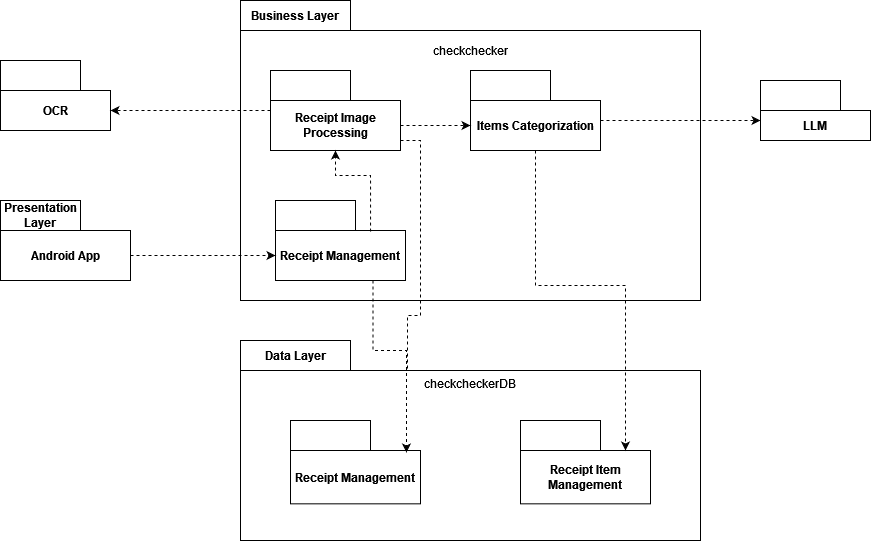

The diagram above was exported from draw.io. Its source (the exported page's mxGraphModel, read from the mxfile embedded in the PNG):
<mxGraphModel dx="1434" dy="794" grid="1" gridSize="10" guides="1" tooltips="1" connect="1" arrows="1" fold="1" page="1" pageScale="1" pageWidth="850" pageHeight="1100" math="0" shadow="0">
  <root>
    <mxCell id="0" />
    <mxCell id="1" parent="0" />
    <mxCell id="Hk4UgFgRpz7GWJRD5oP4-2" value="Business Layer" style="shape=folder;fontStyle=1;tabWidth=110;tabHeight=30;tabPosition=left;html=1;boundedLbl=1;labelInHeader=1;container=1;collapsible=0;whiteSpace=wrap;" vertex="1" parent="1">
      <mxGeometry x="260" y="110" width="460" height="300" as="geometry" />
    </mxCell>
    <mxCell id="Hk4UgFgRpz7GWJRD5oP4-3" value="checkchecker" style="html=1;strokeColor=none;resizeWidth=1;resizeHeight=1;fillColor=none;part=1;connectable=0;allowArrows=0;deletable=0;whiteSpace=wrap;" vertex="1" parent="Hk4UgFgRpz7GWJRD5oP4-2">
      <mxGeometry width="460" height="40" relative="1" as="geometry">
        <mxPoint y="30" as="offset" />
      </mxGeometry>
    </mxCell>
    <mxCell id="Hk4UgFgRpz7GWJRD5oP4-4" value="Receipt Image Processing" style="shape=folder;fontStyle=1;tabWidth=80;tabHeight=30;tabPosition=left;html=1;boundedLbl=1;whiteSpace=wrap;" vertex="1" parent="Hk4UgFgRpz7GWJRD5oP4-2">
      <mxGeometry x="30" y="70" width="130" height="80" as="geometry" />
    </mxCell>
    <mxCell id="Hk4UgFgRpz7GWJRD5oP4-5" value="Receipt Management" style="shape=folder;fontStyle=1;tabWidth=80;tabHeight=30;tabPosition=left;html=1;boundedLbl=1;whiteSpace=wrap;" vertex="1" parent="Hk4UgFgRpz7GWJRD5oP4-2">
      <mxGeometry x="35" y="200" width="130" height="80" as="geometry" />
    </mxCell>
    <mxCell id="Hk4UgFgRpz7GWJRD5oP4-19" value="Items Categorization" style="shape=folder;fontStyle=1;tabWidth=80;tabHeight=30;tabPosition=left;html=1;boundedLbl=1;whiteSpace=wrap;" vertex="1" parent="Hk4UgFgRpz7GWJRD5oP4-2">
      <mxGeometry x="230" y="70" width="130" height="80" as="geometry" />
    </mxCell>
    <mxCell id="Hk4UgFgRpz7GWJRD5oP4-20" style="edgeStyle=orthogonalEdgeStyle;rounded=0;orthogonalLoop=1;jettySize=auto;html=1;entryX=0;entryY=0;entryDx=0;entryDy=30;entryPerimeter=0;dashed=1;" edge="1" parent="Hk4UgFgRpz7GWJRD5oP4-2">
      <mxGeometry relative="1" as="geometry">
        <mxPoint x="360" y="120" as="sourcePoint" />
        <mxPoint x="520" y="120" as="targetPoint" />
      </mxGeometry>
    </mxCell>
    <mxCell id="Hk4UgFgRpz7GWJRD5oP4-22" style="edgeStyle=orthogonalEdgeStyle;rounded=0;orthogonalLoop=1;jettySize=auto;html=1;entryX=0.5;entryY=1;entryDx=0;entryDy=0;entryPerimeter=0;dashed=1;exitX=0.731;exitY=0.388;exitDx=0;exitDy=0;exitPerimeter=0;" edge="1" parent="Hk4UgFgRpz7GWJRD5oP4-2" source="Hk4UgFgRpz7GWJRD5oP4-5" target="Hk4UgFgRpz7GWJRD5oP4-4">
      <mxGeometry relative="1" as="geometry" />
    </mxCell>
    <mxCell id="Hk4UgFgRpz7GWJRD5oP4-24" style="edgeStyle=orthogonalEdgeStyle;rounded=0;orthogonalLoop=1;jettySize=auto;html=1;exitX=0;exitY=0;exitDx=130;exitDy=55;exitPerimeter=0;entryX=0;entryY=0;entryDx=0;entryDy=55;entryPerimeter=0;dashed=1;" edge="1" parent="Hk4UgFgRpz7GWJRD5oP4-2" source="Hk4UgFgRpz7GWJRD5oP4-4" target="Hk4UgFgRpz7GWJRD5oP4-19">
      <mxGeometry relative="1" as="geometry" />
    </mxCell>
    <mxCell id="Hk4UgFgRpz7GWJRD5oP4-30" style="edgeStyle=orthogonalEdgeStyle;rounded=0;orthogonalLoop=1;jettySize=auto;html=1;entryX=0.9;entryY=0.348;entryDx=0;entryDy=0;entryPerimeter=0;dashed=1;" edge="1" parent="Hk4UgFgRpz7GWJRD5oP4-2">
      <mxGeometry relative="1" as="geometry">
        <mxPoint x="160" y="140" as="sourcePoint" />
        <mxPoint x="167" y="478.99884" as="targetPoint" />
        <Array as="points">
          <mxPoint x="180" y="140" />
          <mxPoint x="180" y="315" />
          <mxPoint x="167" y="315" />
        </Array>
      </mxGeometry>
    </mxCell>
    <mxCell id="Hk4UgFgRpz7GWJRD5oP4-6" value="Android App" style="shape=folder;fontStyle=1;tabWidth=80;tabHeight=30;tabPosition=left;html=1;boundedLbl=1;whiteSpace=wrap;" vertex="1" parent="1">
      <mxGeometry x="20" y="310" width="130" height="80" as="geometry" />
    </mxCell>
    <mxCell id="Hk4UgFgRpz7GWJRD5oP4-7" style="edgeStyle=orthogonalEdgeStyle;rounded=0;orthogonalLoop=1;jettySize=auto;html=1;entryX=0;entryY=0;entryDx=0;entryDy=55;entryPerimeter=0;dashed=1;exitX=0;exitY=0;exitDx=130;exitDy=55;exitPerimeter=0;" edge="1" parent="1" source="Hk4UgFgRpz7GWJRD5oP4-6" target="Hk4UgFgRpz7GWJRD5oP4-5">
      <mxGeometry relative="1" as="geometry" />
    </mxCell>
    <mxCell id="Hk4UgFgRpz7GWJRD5oP4-8" value="Data Layer" style="shape=folder;fontStyle=1;tabWidth=110;tabHeight=30;tabPosition=left;html=1;boundedLbl=1;labelInHeader=1;container=1;collapsible=0;whiteSpace=wrap;" vertex="1" parent="1">
      <mxGeometry x="260" y="450" width="460" height="200" as="geometry" />
    </mxCell>
    <mxCell id="Hk4UgFgRpz7GWJRD5oP4-9" value="checkcheckerDB" style="html=1;strokeColor=none;resizeWidth=1;resizeHeight=1;fillColor=none;part=1;connectable=0;allowArrows=0;deletable=0;whiteSpace=wrap;" vertex="1" parent="Hk4UgFgRpz7GWJRD5oP4-8">
      <mxGeometry width="460" height="26.666666666666664" relative="1" as="geometry">
        <mxPoint y="30" as="offset" />
      </mxGeometry>
    </mxCell>
    <mxCell id="Hk4UgFgRpz7GWJRD5oP4-10" value="Receipt Management" style="shape=folder;fontStyle=1;tabWidth=80;tabHeight=30;tabPosition=left;html=1;boundedLbl=1;whiteSpace=wrap;" vertex="1" parent="Hk4UgFgRpz7GWJRD5oP4-8">
      <mxGeometry x="50" y="80" width="130" height="83.33" as="geometry" />
    </mxCell>
    <mxCell id="Hk4UgFgRpz7GWJRD5oP4-26" value="Receipt Item Management" style="shape=folder;fontStyle=1;tabWidth=80;tabHeight=30;tabPosition=left;html=1;boundedLbl=1;whiteSpace=wrap;" vertex="1" parent="Hk4UgFgRpz7GWJRD5oP4-8">
      <mxGeometry x="280" y="80" width="130" height="83.33" as="geometry" />
    </mxCell>
    <mxCell id="Hk4UgFgRpz7GWJRD5oP4-13" value="OCR" style="shape=folder;fontStyle=1;tabWidth=80;tabHeight=30;tabPosition=left;html=1;boundedLbl=1;whiteSpace=wrap;" vertex="1" parent="1">
      <mxGeometry x="20" y="170" width="110" height="70" as="geometry" />
    </mxCell>
    <mxCell id="Hk4UgFgRpz7GWJRD5oP4-15" value="LLM" style="shape=folder;fontStyle=1;tabWidth=80;tabHeight=30;tabPosition=left;html=1;boundedLbl=1;whiteSpace=wrap;" vertex="1" parent="1">
      <mxGeometry x="780" y="190" width="110" height="60" as="geometry" />
    </mxCell>
    <mxCell id="Hk4UgFgRpz7GWJRD5oP4-17" style="edgeStyle=orthogonalEdgeStyle;rounded=0;orthogonalLoop=1;jettySize=auto;html=1;entryX=0;entryY=0;entryDx=110;entryDy=50;entryPerimeter=0;dashed=1;" edge="1" parent="1" source="Hk4UgFgRpz7GWJRD5oP4-4" target="Hk4UgFgRpz7GWJRD5oP4-13">
      <mxGeometry relative="1" as="geometry" />
    </mxCell>
    <mxCell id="Hk4UgFgRpz7GWJRD5oP4-27" style="edgeStyle=orthogonalEdgeStyle;rounded=0;orthogonalLoop=1;jettySize=auto;html=1;entryX=0;entryY=0;entryDx=105;entryDy=30;entryPerimeter=0;dashed=1;" edge="1" parent="1" source="Hk4UgFgRpz7GWJRD5oP4-19" target="Hk4UgFgRpz7GWJRD5oP4-26">
      <mxGeometry relative="1" as="geometry" />
    </mxCell>
    <mxCell id="Hk4UgFgRpz7GWJRD5oP4-28" style="edgeStyle=orthogonalEdgeStyle;rounded=0;orthogonalLoop=1;jettySize=auto;html=1;entryX=0.892;entryY=0.384;entryDx=0;entryDy=0;entryPerimeter=0;exitX=0.75;exitY=1;exitDx=0;exitDy=0;exitPerimeter=0;dashed=1;" edge="1" parent="1" source="Hk4UgFgRpz7GWJRD5oP4-5" target="Hk4UgFgRpz7GWJRD5oP4-10">
      <mxGeometry relative="1" as="geometry" />
    </mxCell>
    <mxCell id="Hk4UgFgRpz7GWJRD5oP4-31" value="&lt;b&gt;Presentation Layer&lt;/b&gt;" style="text;html=1;strokeColor=none;fillColor=none;align=center;verticalAlign=middle;whiteSpace=wrap;rounded=0;" vertex="1" parent="1">
      <mxGeometry x="30" y="310" width="60" height="30" as="geometry" />
    </mxCell>
  </root>
</mxGraphModel>